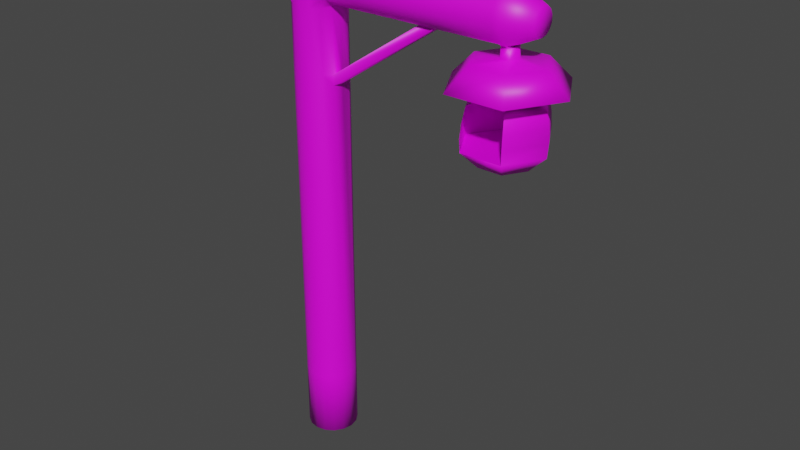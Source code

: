 # Source: Farolito.blend1.blend  (saved by Blender 3.3.6; exported with 4.5.12 LTS)
import bpy
from mathutils import Matrix  # noqa: F401  (used for matrix-valued properties, if any)

bpy.ops.wm.read_factory_settings(use_empty=True)
scene = bpy.context.scene
scene.name = 'Scene'

# ---- collections
col_collection = bpy.data.collections.new('Collection'); scene.collection.children.link(col_collection)

# ---- images (referenced by path relative to the original .blend; pixels are not part of the script)
import os
ASSET_DIR = os.environ.get("B2B_ASSET_DIR", "")  # directory of the original .blend (textures are referenced by path, not embedded)
HERE = os.path.dirname(os.path.abspath(__file__))  # packed textures are extracted next to this script under _unpacked/

def load_image(name, relpath, width, height, colorspace="sRGB"):
    """Load a texture the original file referenced (path relative to the .blend, or extracted next to this script)."""
    p = next((c for c in (os.path.join(HERE, relpath), os.path.join(ASSET_DIR, relpath)) if relpath and os.path.exists(c)), "")
    if p:
        img = bpy.data.images.load(p, check_existing=True)
        img.name = name
    else:  # same state as the original file: an image datablock whose file is absent (Cycles renders it pink)
        img = bpy.data.images.new(name, width, height)
        img.source = "FILE"
        img.filepath = "//" + (relpath or name)
    img.colorspace_settings.name = colorspace
    return img
img_farolitoo = load_image('farolitoo', 'farolitoo.png', 1024, 1024, 'sRGB')

# ---- materials (node trees are filled in below, after node groups)
mat_material_001 = bpy.data.materials.new('Material.001')
mat_material_001.use_transparent_shadow = False

# ---- material node trees
mat_material_001.use_nodes = True; mat_material_001.node_tree.nodes.clear()
_N = mat_material_001.node_tree.nodes; _L = mat_material_001.node_tree.links
n0 = _N.new('ShaderNodeOutputMaterial'); n0.name = 'Material Output'; n0.location = (300, 300)
n1 = _N.new('ShaderNodeBsdfPrincipled'); n1.name = 'Principled BSDF'; n1.location = (10, 300)
n1.distribution = 'GGX'
n1.subsurface_method = 'RANDOM_WALK_SKIN'
n1.inputs[3].default_value = 1.45
n1.inputs[27].default_value = (0.0, 0.0, 0.0, 1.0)
n1.inputs[28].default_value = 1.0
n2 = _N.new('ShaderNodeTexImage'); n2.name = 'Imagen'; n2.location = (-270, 260)
n2.image = img_farolitoo
n3 = _N.new('ShaderNodeMapping'); n3.name = 'Mapeo'; n3.location = (-450, 260)
n4 = _N.new('ShaderNodeTexCoord'); n4.name = 'Coordenadas de texturizado'; n4.location = (-630, 260)
_L.new(n1.outputs[0], n0.inputs[0])
_L.new(n2.outputs[0], n1.inputs[0])
_L.new(n3.outputs[0], n2.inputs[0])
_L.new(n4.outputs[2], n3.inputs[0])
n0.is_active_output = True

# ---- world
world_world = bpy.data.worlds.new('World'); scene.world = world_world
world_world.use_nodes = True; world_world.node_tree.nodes.clear()
_N = world_world.node_tree.nodes; _L = world_world.node_tree.links
n0 = _N.new('ShaderNodeOutputWorld'); n0.name = 'World Output'; n0.location = (300, 300)
n1 = _N.new('ShaderNodeBackground'); n1.name = 'Background'; n1.location = (10, 300)
n1.inputs[0].default_value = (0.05088, 0.05088, 0.05088, 1.0)
_L.new(n1.outputs[0], n0.inputs[0])
n0.is_active_output = True
world_world.color = (0.05088, 0.05088, 0.05088)
world_world.use_sun_shadow = False
world_world.sun_shadow_jitter_overblur = 0.0

# ---- meshes
me_cilindro = bpy.data.meshes.new('Cilindro')
me_cilindro.from_pydata([(0.0, 1.0, -1.0), (0.3827, 0.9239, -1.0), (0.7071, 0.7071, -1.0), (0.9239, 0.3827, -1.0), (1.0, 0.0, -1.0), (0.9239, -0.3827, -1.0), (0.7071, -0.7071, -1.0), (0.3827, -0.9239, -1.0), (0.0, -1.0, -1.0), (-0.3827, -0.9239, -1.0), (-0.7071, -0.7071, -1.0), (-0.9239, -0.3827, -1.0), (-1.0, 0.0, -1.0), (-0.9239, 0.3827, -1.0), (-0.7071, 0.7071, -1.0), (-0.3827, 0.9239, -1.0), (0.0, 1.0, 16.74), (0.3827, 0.9239, 16.74), (0.7071, 0.7071, 16.74), (0.9239, 0.3827, 16.74), (1.0, 0.0, 16.74), (0.9239, -0.3827, 16.74), (0.7071, -0.7071, 16.74), (0.3827, -0.9239, 16.74), (0.0, -1.0, 16.74), (-0.3827, -0.9239, 16.74), (-0.7071, -0.7071, 16.74), (-0.9239, -0.3827, 16.74), (-1.0, 0.0, 16.74), (-0.9239, 0.3827, 16.74), (-0.7071, 0.7071, 16.74), (-0.3827, 0.9239, 16.74), (0.0, 1.0, 18.71), (0.3827, 0.9239, 18.71), (0.7071, 0.7071, 18.71), (0.9239, 0.3827, 18.71), (1.0, 0.0, 18.71), (0.9239, -0.3827, 18.71), (0.7071, -0.7071, 18.71), (0.3827, -0.9239, 18.71), (0.0, -1.0, 18.71), (-0.3827, -0.9239, 18.71), (-0.7071, -0.7071, 18.71), (-0.9239, -0.3827, 18.71), (-1.0, 0.0, 18.71), (-0.9239, 0.3827, 18.71), (-0.7071, 0.7071, 18.71), (-0.3827, 0.9239, 18.71), (0.9799, 0.941, 17.94), (0.9799, 0.941, 17.51), (0.9799, 0.7546, 18.33), (0.9799, 0.7546, 17.12), (0.9799, 0.4188, 18.59), (0.9799, 0.4188, 16.86), (0.9799, -4.439e-08, 18.69), (0.9799, 3.999e-08, 16.76), (0.9799, -0.4188, 18.59), (0.9799, -0.4188, 16.86), (0.9799, -0.7546, 18.33), (0.9799, -0.7546, 17.12), (0.9799, -0.941, 17.94), (0.9799, -0.941, 17.51), (8.153, 0.9194, 17.94), (9.127, 0.4889, 17.84), (9.127, 0.4889, 17.61), (8.153, 0.9194, 17.52), (9.127, 0.3921, 18.04), (8.153, 0.7373, 18.31), (9.127, 0.3921, 17.41), (8.153, 0.7373, 17.14), (9.127, 0.2176, 18.18), (8.153, 0.4091, 18.57), (8.153, 0.4091, 16.88), (9.127, 0.2176, 17.27), (9.127, -4.487e-08, 18.23), (8.153, -4.383e-08, 18.67), (8.153, 3.996e-08, 16.78), (9.127, 1.314e-08, 17.22), (9.127, -0.2176, 18.18), (8.153, -0.4091, 18.57), (8.153, -0.4091, 16.88), (9.127, -0.2176, 17.27), (9.127, -0.3921, 18.04), (8.153, -0.7373, 18.31), (8.153, -0.7373, 17.14), (9.127, -0.3921, 17.41), (9.127, -0.4889, 17.84), (8.153, -0.9194, 17.94), (9.127, -0.4889, 17.61), (8.153, -0.9194, 17.52), (-0.9464, -0.9275, 17.94), (-0.9464, -0.9275, 17.51), (-0.9464, -0.7438, 18.32), (-0.9464, -0.7438, 17.13), (-0.9464, -0.4128, 18.58), (-0.9464, -0.4128, 16.87), (-0.9464, -3.924e-08, 18.68), (-0.9464, 4.393e-08, 16.77), (-0.9464, 0.4128, 18.58), (-0.9464, 0.4128, 16.87), (-0.9464, 0.7438, 18.32), (-0.9464, 0.7438, 17.13), (-0.9464, 0.9275, 17.94), (-0.9464, 0.9275, 17.51), (-3.005, -0.4362, 17.82), (-2.414, -0.8466, 17.92), (-3.005, -0.4362, 17.63), (-2.414, -0.8466, 17.53), (-3.005, -0.3498, 18.0), (-2.414, -0.6789, 18.27), (-2.414, -0.6789, 17.18), (-3.005, -0.3498, 17.45), (-3.005, -0.1941, 18.13), (-2.414, -0.3768, 18.51), (-2.414, -0.3768, 16.94), (-3.005, -0.1941, 17.32), (-3.005, -3.59e-08, 18.17), (-2.414, -4.263e-08, 18.59), (-2.414, 4.58e-08, 16.86), (-3.005, 3.824e-08, 17.28), (-3.005, 0.1941, 18.13), (-2.414, 0.3768, 18.51), (-2.414, 0.3768, 16.94), (-3.005, 0.1941, 17.32), (-3.005, 0.3498, 18.0), (-2.414, 0.6789, 18.27), (-3.005, 0.3498, 17.45), (-2.414, 0.6789, 17.18), (-3.005, 0.4362, 17.82), (-2.414, 0.8466, 17.92), (-3.005, 0.4362, 17.63), (-2.414, 0.8466, 17.53), (-7.451e-09, 0.6288, 19.34), (0.0, 0.992, 18.99), (0.2406, 0.5809, 19.34), (0.3796, 0.9165, 18.99), (0.4446, 0.4446, 19.34), (0.7014, 0.7014, 18.99), (0.5809, 0.2406, 19.34), (0.9165, 0.3796, 18.99), (0.6288, 7.451e-09, 19.34), (0.992, 0.0, 18.99), (0.5809, -0.2406, 19.34), (0.9165, -0.3796, 18.99), (0.4446, -0.4446, 19.34), (0.7014, -0.7014, 18.99), (0.2406, -0.5809, 19.34), (0.3796, -0.9165, 18.99), (7.451e-09, -0.6288, 19.34), (0.0, -0.992, 18.99), (-0.2406, -0.5809, 19.34), (-0.3796, -0.9165, 18.99), (-0.4446, -0.4446, 19.34), (-0.7014, -0.7014, 18.99), (-0.5809, -0.2406, 19.34), (-0.9165, -0.3796, 18.99), (-0.6288, -7.451e-09, 19.34), (-0.992, 0.0, 18.99), (-0.5809, 0.2406, 19.34), (-0.9165, 0.3796, 18.99), (-0.4446, 0.4446, 19.34), (-0.7014, 0.7014, 18.99), (-0.2406, 0.5809, 19.34), (-0.3796, 0.9165, 18.99), (0.3827, 0.9239, 14.34), (0.7071, 0.7071, 14.34), (0.9239, 0.3827, 14.34), (1.0, 0.0, 14.34), (0.9239, -0.3827, 14.34), (0.7071, -0.7071, 14.34), (0.3827, -0.9239, 14.34), (0.0, -1.0, 14.34), (-0.3827, -0.9239, 14.34), (-0.7071, -0.7071, 14.34), (-0.9239, -0.3827, 14.34), (-1.0, 0.0, 14.34), (-0.9239, 0.3827, 14.34), (-0.7071, 0.7071, 14.34), (-0.3827, 0.9239, 14.34), (0.0, 1.0, 14.34), (0.3827, 0.9239, 13.94), (0.7071, 0.7071, 13.94), (0.9239, 0.3827, 13.94), (1.0, 0.0, 13.94), (0.9239, -0.3827, 13.94), (0.7071, -0.7071, 13.94), (0.3827, -0.9239, 13.94), (0.0, -1.0, 13.94), (-0.3827, -0.9239, 13.94), (-0.7071, -0.7071, 13.94), (-0.9239, -0.3827, 13.94), (-1.0, 0.0, 13.94), (-0.9239, 0.3827, 13.94), (-0.7071, 0.7071, 13.94), (-0.3827, 0.9239, 13.94), (0.0, 1.0, 13.94), (5.448, 0.0, 17.29), (5.372, -0.3827, 17.29), (5.448, 0.0, 16.89), (5.372, -0.3827, 16.89), (7.878, 0.9202, 17.94), (7.878, 0.7379, 18.31), (7.878, 0.9202, 17.52), (7.878, 0.7379, 17.14), (7.878, 0.4095, 18.58), (7.878, 0.4095, 16.87), (7.878, -4.385e-08, 18.67), (7.878, 3.996e-08, 16.78), (7.878, -0.4095, 18.58), (7.878, -0.4095, 16.87), (7.878, -0.7379, 18.31), (7.878, -0.7379, 17.14), (7.878, -0.9202, 17.94), (7.878, -0.9202, 17.52), (8.183, -0.2889, 16.77), (8.349, 4.967e-08, 16.77), (8.183, 0.2889, 16.77), (7.849, 0.2889, 16.77), (7.682, 4.968e-08, 16.77), (7.849, -0.2889, 16.77), (8.197, -0.312, 16.38), (8.377, 4.887e-08, 16.38), (8.197, 0.312, 16.38), (7.837, 0.312, 16.38), (7.657, 4.968e-08, 16.38), (7.837, -0.312, 16.38), (8.704, -1.19, 16.3), (9.392, 3.489e-08, 16.3), (8.704, 1.19, 16.3), (7.33, 1.19, 16.29), (7.33, -1.19, 16.29), (6.643, 3.493e-08, 16.29), (8.562, -0.9361, 15.12), (9.102, -7.463e-08, 15.12), (8.562, 0.9361, 15.12), (7.481, 0.9361, 15.11), (7.481, -0.9361, 15.11), (6.94, 1.144e-07, 15.11), (9.127, -1.917, 15.47), (10.23, 5.476e-08, 15.48), (9.127, 1.917, 15.47), (6.913, 1.917, 15.47), (6.913, -1.917, 15.47), (5.806, 5.496e-08, 15.46), (8.769, -1.366, 13.42), (9.557, 6.317e-05, 13.43), (8.769, 1.366, 13.42), (7.191, 1.366, 13.42), (7.191, -1.366, 13.42), (6.403, 6.346e-05, 13.42), (8.437, -0.8049, 12.81), (8.902, 7.575e-05, 12.81), (8.437, 0.805, 12.81), (7.508, 0.805, 12.81), (7.508, -0.8049, 12.81), (7.043, 7.593e-05, 12.81), (6.375, 4.917e-05, 13.9), (7.182, -1.398, 13.9), (8.796, -1.398, 13.91), (9.603, 4.887e-05, 13.91), (8.796, 1.398, 13.91), (7.182, 1.398, 13.9), (7.214, -1.359, 14.42), (8.783, -1.359, 14.43), (8.783, 1.359, 14.43), (6.429, 3.38e-05, 14.42), (9.568, 3.352e-05, 14.43), (7.214, 1.359, 14.42), (7.287, -1.251, 14.99), (8.731, -1.251, 14.99), (8.731, 1.251, 14.99), (6.565, 1.697e-05, 14.99), (9.453, 1.672e-05, 15.0), (7.287, 1.251, 14.99), (0.3827, 0.9239, 1.622), (0.7071, 0.7071, 1.622), (0.9239, 0.3827, 1.622), (1.0, 0.0, 1.622), (0.9239, -0.3827, 1.622), (0.7071, -0.7071, 1.622), (0.3827, -0.9239, 1.622), (0.0, -1.0, 1.622), (-0.3827, -0.9239, 1.622), (-0.7071, -0.7071, 1.622), (-0.9239, -0.3827, 1.622), (-1.0, 0.0, 1.622), (-0.9239, 0.3827, 1.622), (-0.7071, 0.7071, 1.622), (-0.3827, 0.9239, 1.622), (0.0, 1.0, 1.622), (2.535, 0.9363, 17.94), (2.535, 0.9363, 17.51), (2.535, 0.7509, 17.13), (2.535, 0.4167, 16.86), (2.535, 3.998e-08, 16.76), (2.535, -0.4167, 16.86), (2.535, -0.7509, 17.13), (2.535, -0.9363, 17.51), (2.535, 0.7509, 18.32), (2.535, 0.4167, 18.59), (2.535, -4.427e-08, 18.69), (2.535, -0.4167, 18.59), (2.535, -0.7509, 18.32), (2.535, -0.9363, 17.94), (-1.599, -0.8916, 17.93), (-1.599, -0.715, 18.3), (-1.599, -0.8916, 17.52), (-1.599, -0.715, 17.16), (-1.599, -0.3968, 18.55), (-1.599, -0.3968, 16.9), (-1.599, -4.075e-08, 18.64), (-1.599, 4.476e-08, 16.81), (-1.599, 0.3968, 18.55), (-1.599, 0.3968, 16.9), (-1.599, 0.715, 18.3), (-1.599, 0.715, 17.16), (-1.599, 0.8916, 17.93), (-1.599, 0.8916, 17.52)], [], [(47, 163, 133, 32), (34, 137, 139, 35), (35, 139, 141, 36), (36, 141, 143, 37), (37, 143, 145, 38), (38, 145, 147, 39), (39, 147, 149, 40), (40, 149, 151, 41), (41, 151, 153, 42), (42, 153, 155, 43), (43, 155, 157, 44), (44, 157, 159, 45), (45, 159, 161, 46), (46, 161, 163, 47), (32, 133, 135, 33), (33, 135, 137, 34), (0, 1, 2, 3, 4, 5, 6, 7, 8, 9, 10, 11, 12, 13, 14, 15), (178, 31, 16, 179), (177, 30, 31, 178), (176, 29, 30, 177), (175, 28, 29, 176), (174, 27, 28, 175), (173, 26, 27, 174), (172, 25, 26, 173), (171, 24, 25, 172), (170, 23, 24, 171), (169, 22, 23, 170), (168, 21, 22, 169), (167, 20, 21, 168), (166, 19, 20, 167), (165, 18, 19, 166), (164, 17, 18, 165), (179, 16, 17, 164), (31, 47, 32, 16), (29, 28, 97, 99), (30, 29, 99, 101), (31, 30, 101, 103), (41, 42, 92, 90), (25, 41, 90, 91), (42, 43, 94, 92), (24, 40, 41, 25), (23, 39, 40, 24), (39, 23, 61, 60), (19, 18, 51, 53), (37, 38, 58, 56), (20, 19, 53, 55), (38, 39, 60, 58), (21, 20, 55, 57), (16, 32, 33, 17), (203, 202, 65, 69), (212, 213, 89, 87), (211, 209, 80, 84), (213, 211, 84, 89), (201, 204, 71, 67), (36, 37, 56, 54), (18, 17, 49, 51), (35, 36, 54, 52), (17, 33, 48, 49), (34, 35, 52, 50), (33, 34, 50, 48), (23, 22, 59, 61), (22, 21, 57, 59), (207, 205, 217, 218), (210, 212, 87, 83), (209, 207, 218, 219), (208, 210, 83, 79), (205, 203, 69, 72), (206, 208, 79, 75), (202, 200, 62, 65), (204, 206, 75, 71), (200, 201, 67, 62), (63, 64, 65, 62), (87, 89, 88, 86), (85, 88, 89, 84), (81, 85, 84, 80), (77, 81, 80, 76), (73, 77, 76, 72), (68, 73, 72, 69), (64, 68, 69, 65), (83, 87, 86, 82), (79, 83, 82, 78), (75, 79, 78, 74), (71, 75, 74, 70), (67, 71, 70, 66), (62, 67, 66, 63), (82, 86, 88, 85, 81, 77, 73, 68, 64, 63, 66, 70, 74, 78), (311, 309, 114, 118), (314, 316, 129, 125), (313, 311, 118, 122), (124, 128, 130, 126, 123, 119, 115, 111, 106, 104, 108, 112, 116, 120), (316, 317, 131, 129), (315, 313, 122, 127), (46, 47, 102, 100), (28, 27, 95, 97), (45, 46, 100, 98), (27, 26, 93, 95), (44, 45, 98, 96), (26, 25, 91, 93), (47, 31, 103, 102), (43, 44, 96, 94), (312, 314, 125, 121), (309, 307, 110, 114), (310, 312, 121, 117), (306, 304, 105, 107), (308, 310, 117, 113), (305, 308, 113, 109), (317, 315, 127, 131), (307, 306, 107, 110), (104, 106, 107, 105), (129, 131, 130, 128), (126, 130, 131, 127), (123, 126, 127, 122), (119, 123, 122, 118), (115, 119, 118, 114), (111, 115, 114, 110), (106, 111, 110, 107), (125, 129, 128, 124), (121, 125, 124, 120), (117, 121, 120, 116), (113, 117, 116, 112), (109, 113, 112, 108), (105, 109, 108, 104), (304, 305, 109, 105), (135, 133, 132, 134), (137, 135, 134, 136), (139, 137, 136, 138), (141, 139, 138, 140), (143, 141, 140, 142), (145, 143, 142, 144), (147, 145, 144, 146), (149, 147, 146, 148), (151, 149, 148, 150), (153, 151, 150, 152), (155, 153, 152, 154), (157, 155, 154, 156), (159, 157, 156, 158), (161, 159, 158, 160), (163, 161, 160, 162), (133, 163, 162, 132), (134, 132, 162, 160, 158, 156, 154, 152, 150, 148, 146, 144, 142, 140, 138, 136), (195, 179, 164, 180), (180, 164, 165, 181), (181, 165, 166, 182), (182, 166, 167, 183), (183, 167, 196, 198), (184, 168, 169, 185), (185, 169, 170, 186), (186, 170, 171, 187), (187, 171, 172, 188), (188, 172, 173, 189), (189, 173, 174, 190), (190, 174, 175, 191), (191, 175, 176, 192), (192, 176, 177, 193), (193, 177, 178, 194), (194, 178, 179, 195), (288, 194, 195, 289), (287, 193, 194, 288), (286, 192, 193, 287), (285, 191, 192, 286), (284, 190, 191, 285), (283, 189, 190, 284), (282, 188, 189, 283), (281, 187, 188, 282), (280, 186, 187, 281), (279, 185, 186, 280), (278, 184, 185, 279), (277, 183, 184, 278), (276, 182, 183, 277), (275, 181, 182, 276), (274, 180, 181, 275), (289, 195, 180, 274), (198, 196, 197, 199), (167, 168, 197, 196), (168, 184, 199, 197), (184, 183, 198, 199), (290, 298, 201, 200), (299, 300, 206, 204), (291, 290, 200, 202), (300, 301, 208, 206), (293, 292, 203, 205), (301, 302, 210, 208), (294, 293, 205, 207), (302, 303, 212, 210), (295, 294, 207, 209), (298, 299, 204, 201), (297, 296, 211, 213), (296, 295, 209, 211), (303, 297, 213, 212), (292, 291, 202, 203), (216, 215, 221, 222), (218, 217, 223, 224), (76, 80, 214, 215), (80, 209, 219, 214), (205, 72, 216, 217), (72, 76, 215, 216), (219, 218, 224, 225), (214, 219, 225, 220), (217, 216, 222, 223), (215, 214, 220, 221), (224, 223, 229, 231), (231, 229, 241, 243), (223, 222, 228, 229), (221, 220, 226, 227), (225, 224, 231, 230), (220, 225, 230, 226), (222, 221, 227, 228), (257, 256, 249, 248), (229, 228, 240, 241), (227, 226, 238, 239), (230, 231, 243, 242), (226, 230, 242, 238), (228, 227, 239, 240), (232, 233, 239, 238), (233, 234, 240, 239), (234, 235, 241, 240), (236, 232, 238, 242), (235, 237, 243, 241), (237, 236, 242, 243), (249, 247, 253, 255), (230, 226, 227, 228, 229, 231), (260, 259, 245, 246), (256, 261, 247, 249), (261, 260, 246, 247), (259, 258, 244, 245), (254, 255, 253, 252, 251, 250), (247, 246, 252, 253), (245, 244, 250, 251), (248, 249, 255, 254), (244, 248, 254, 250), (246, 245, 251, 252), (248, 244, 245, 246, 247, 249), (266, 263, 258, 259), (267, 264, 260, 261), (265, 267, 261, 256), (264, 266, 259, 260), (262, 265, 256, 257), (268, 271, 265, 262), (270, 272, 266, 264), (271, 273, 267, 265), (273, 270, 264, 267), (272, 269, 263, 266), (233, 232, 269, 272), (235, 234, 270, 273), (237, 235, 273, 271), (234, 233, 272, 270), (236, 237, 271, 268), (0, 289, 274, 1), (1, 274, 275, 2), (2, 275, 276, 3), (3, 276, 277, 4), (4, 277, 278, 5), (5, 278, 279, 6), (6, 279, 280, 7), (7, 280, 281, 8), (8, 281, 282, 9), (9, 282, 283, 10), (10, 283, 284, 11), (11, 284, 285, 12), (12, 285, 286, 13), (13, 286, 287, 14), (14, 287, 288, 15), (15, 288, 289, 0), (51, 49, 291, 292), (60, 61, 297, 303), (59, 57, 295, 296), (61, 59, 296, 297), (50, 52, 299, 298), (57, 55, 294, 295), (58, 60, 303, 302), (55, 53, 293, 294), (56, 58, 302, 301), (53, 51, 292, 293), (54, 56, 301, 300), (49, 48, 290, 291), (52, 54, 300, 299), (48, 50, 298, 290), (90, 92, 305, 304), (93, 91, 306, 307), (103, 101, 315, 317), (92, 94, 308, 305), (94, 96, 310, 308), (91, 90, 304, 306), (96, 98, 312, 310), (95, 93, 307, 309), (98, 100, 314, 312), (101, 99, 313, 315), (102, 103, 317, 316), (99, 97, 311, 313), (100, 102, 316, 314), (97, 95, 309, 311)])
me_cilindro.polygons.foreach_set('use_smooth', [1, 1, 1, 1, 1, 1, 1, 1, 1, 1, 1, 1, 1, 1, 1, 1, 1, 1, 1, 1, 1, 1, 1, 1, 1, 1, 1, 1, 1, 1, 1, 1, 1, 1, 1, 1, 1, 1, 1, 1, 1, 1, 1, 1, 1, 1, 1, 1, 1, 1, 1, 1, 1, 1, 1, 1, 1, 1, 1, 1, 1, 1, 1, 1, 1, 1, 1, 1, 1, 1, 1, 1, 1, 1, 1, 1, 1, 1, 1, 1, 1, 1, 1, 1, 1, 1, 1, 1, 1, 1, 1, 1, 1, 1, 1, 1, 1, 1, 1, 1, 1, 1, 1, 1, 1, 1, 1, 1, 1, 1, 1, 1, 1, 1, 1, 1, 1, 1, 1, 1, 1, 1, 1, 1, 1, 1, 1, 1, 1, 1, 1, 1, 1, 1, 1, 1, 1, 1, 1, 1, 1, 1, 1, 1, 1, 1, 1, 1, 1, 1, 1, 1, 1, 1, 1, 1, 1, 1, 1, 1, 1, 1, 1, 1, 1, 1, 1, 1, 1, 1, 1, 1, 1, 1, 1, 1, 1, 1, 1, 1, 1, 1, 1, 1, 1, 1, 1, 1, 1, 1, 1, 1, 1, 1, 1, 1, 1, 1, 1, 1, 1, 1, 1, 1, 1, 1, 1, 1, 1, 1, 1, 1, 1, 1, 1, 1, 1, 1, 1, 1, 0, 1, 1, 1, 1, 1, 1, 1, 1, 1, 1, 0, 1, 1, 1, 1, 1, 1, 1, 1, 1, 1, 1, 1, 1, 1, 1, 1, 1, 1, 1, 1, 1, 1, 1, 1, 1, 1, 1, 1, 1, 1, 1, 1, 1, 1, 1, 1, 1, 1, 1, 1, 1, 1, 1, 1, 1, 1, 1, 1, 1, 1, 1, 1, 1, 1, 1, 1, 1, 1, 1])
_uv = me_cilindro.uv_layers.new(name='MapaUV')
_uv.uv.foreach_set('vector', [0.2728, 0.2428, 0.273, 0.2317, 0.2872, 0.2317, 0.2871, 0.2428, 0.3542, 0.1325, 0.3652, 0.1327, 0.3652, 0.144, 0.3541, 0.1439, 0.3541, 0.1439, 0.3652, 0.144, 0.3652, 0.1584, 0.3541, 0.1584, 0.3541, 0.1584, 0.3652, 0.1584, 0.3652, 0.1737, 0.3541, 0.1738, 0.3541, 0.1738, 0.3652, 0.1737, 0.3652, 0.1876, 0.3542, 0.1878, 0.2609, 0.1364, 0.2612, 0.1253, 0.272, 0.1254, 0.2719, 0.1364, 0.2719, 0.1364, 0.272, 0.1254, 0.2862, 0.1254, 0.2862, 0.1365, 0.2862, 0.1365, 0.2862, 0.1254, 0.3016, 0.1254, 0.3016, 0.1365, 0.3016, 0.1365, 0.3016, 0.1254, 0.3157, 0.1254, 0.3159, 0.1364, 0.4134, 0.01034, 0.4245, 0.01059, 0.4244, 0.02154, 0.4134, 0.02138, 0.4134, 0.02138, 0.4244, 0.02154, 0.4244, 0.03576, 0.4134, 0.03571, 0.4134, 0.03571, 0.4244, 0.03576, 0.4244, 0.05109, 0.4134, 0.05117, 0.4134, 0.05117, 0.4244, 0.05109, 0.4245, 0.06519, 0.4134, 0.06538, 0.2618, 0.2427, 0.262, 0.2317, 0.273, 0.2317, 0.2728, 0.2428, 0.2871, 0.2428, 0.2872, 0.2317, 0.3025, 0.2317, 0.3026, 0.2428, 0.3026, 0.2428, 0.3025, 0.2317, 0.3166, 0.2317, 0.3168, 0.2428, 0.2524, 0.376, 0.2583, 0.3617, 0.2692, 0.3508, 0.2835, 0.3449, 0.299, 0.3449, 0.3132, 0.3508, 0.3242, 0.3617, 0.3301, 0.376, 0.3301, 0.3914, 0.3242, 0.4057, 0.3132, 0.4166, 0.299, 0.4226, 0.2835, 0.4226, 0.2692, 0.4166, 0.2583, 0.4057, 0.2524, 0.3914, 0.1745, 0.5158, 0.1745, 0.611, 0.1601, 0.6109, 0.1601, 0.5158, 0.1855, 0.5159, 0.1855, 0.611, 0.1745, 0.611, 0.1745, 0.5158, 0.08962, 0.5158, 0.08962, 0.6109, 0.07541, 0.611, 0.07541, 0.5158, 0.1051, 0.5158, 0.1051, 0.6109, 0.08962, 0.6109, 0.08962, 0.5158, 0.1194, 0.5158, 0.1194, 0.611, 0.1051, 0.6109, 0.1051, 0.5158, 0.1304, 0.5159, 0.1304, 0.611, 0.1194, 0.611, 0.1194, 0.5158, 0.1997, 0.5158, 0.1997, 0.6109, 0.1855, 0.611, 0.1855, 0.5158, 0.2152, 0.5158, 0.2152, 0.6109, 0.1997, 0.6109, 0.1997, 0.5158, 0.2295, 0.5158, 0.2295, 0.611, 0.2152, 0.6109, 0.2152, 0.5158, 0.2404, 0.5159, 0.2404, 0.611, 0.2295, 0.611, 0.2295, 0.5158, 0.03406, 0.5158, 0.03406, 0.6109, 0.02006, 0.611, 0.02006, 0.5158, 0.0495, 0.5158, 0.0495, 0.6109, 0.03406, 0.6109, 0.03406, 0.5158, 0.06402, 0.5158, 0.06402, 0.611, 0.0495, 0.6109, 0.0495, 0.5158, 0.07541, 0.5159, 0.07541, 0.611, 0.06402, 0.611, 0.06402, 0.5158, 0.1447, 0.5158, 0.1447, 0.6109, 0.1304, 0.611, 0.1304, 0.5158, 0.1601, 0.5158, 0.1601, 0.6109, 0.1447, 0.6109, 0.1447, 0.5158, 0.2728, 0.3208, 0.2728, 0.2428, 0.2871, 0.2428, 0.2871, 0.3209, 0.4245, 0.05119, 0.4245, 0.03574, 0.4258, 0.03613, 0.4296, 0.05219, 0.4245, 0.0654, 0.4245, 0.05119, 0.4296, 0.05219, 0.44, 0.06507, 0.2728, 0.3208, 0.2618, 0.3208, 0.2522, 0.3052, 0.2508, 0.2902, 0.3016, 0.1365, 0.3159, 0.1364, 0.3249, 0.152, 0.3235, 0.1671, 0.3016, 0.2145, 0.3016, 0.1365, 0.3235, 0.1671, 0.3235, 0.1839, 0.4134, 0.01034, 0.4134, 0.02138, 0.4083, 0.02005, 0.3978, 0.00717, 0.2862, 0.2145, 0.2862, 0.1365, 0.3016, 0.1365, 0.3016, 0.2145, 0.2719, 0.2145, 0.2719, 0.1364, 0.2862, 0.1365, 0.2862, 0.2145, 0.2719, 0.1364, 0.2719, 0.2145, 0.2485, 0.1839, 0.2485, 0.1669, 0.455, 0.3382, 0.4551, 0.3268, 0.4702, 0.3233, 0.4596, 0.3365, 0.3541, 0.1738, 0.3542, 0.1878, 0.3389, 0.1881, 0.3495, 0.1749, 0.4458, 0.2642, 0.4458, 0.2496, 0.4504, 0.2479, 0.4466, 0.2643, 0.2609, 0.1364, 0.2719, 0.1364, 0.2485, 0.1669, 0.25, 0.1516, 0.4563, 0.3676, 0.4563, 0.3521, 0.4571, 0.3523, 0.4608, 0.3686, 0.2871, 0.3209, 0.2871, 0.2428, 0.3026, 0.2428, 0.3026, 0.3209, 0.6859, 0.3847, 0.7116, 0.3846, 0.7116, 0.4033, 0.6859, 0.4034, 0.559, 0.1064, 0.5304, 0.1063, 0.5304, 0.08764, 0.559, 0.08769, 0.5047, 0.1062, 0.4869, 0.106, 0.487, 0.08733, 0.5048, 0.08751, 0.5304, 0.1063, 0.5047, 0.1062, 0.5048, 0.08751, 0.5304, 0.08764, 0.5865, 0.3845, 0.6052, 0.385, 0.6053, 0.4036, 0.5866, 0.4031, 0.3541, 0.1584, 0.3541, 0.1738, 0.3495, 0.1749, 0.3533, 0.1585, 0.3168, 0.3208, 0.3026, 0.3209, 0.3257, 0.2904, 0.3271, 0.3056, 0.3541, 0.1439, 0.3541, 0.1584, 0.3533, 0.1585, 0.3495, 0.1421, 0.3026, 0.3209, 0.3026, 0.2428, 0.3257, 0.2733, 0.3257, 0.2904, 0.3542, 0.1325, 0.3541, 0.1439, 0.3495, 0.1421, 0.3389, 0.129, 0.3026, 0.2428, 0.3168, 0.2428, 0.3271, 0.258, 0.3257, 0.2733, 0.2719, 0.2145, 0.2609, 0.2144, 0.25, 0.1992, 0.2485, 0.1839, 0.4563, 0.3816, 0.4563, 0.3676, 0.4608, 0.3686, 0.4715, 0.3818, 0.6598, 0.5266, 0.66, 0.5551, 0.6578, 0.5458, 0.6465, 0.5265, 0.5847, 0.1064, 0.559, 0.1064, 0.559, 0.08769, 0.5847, 0.08767, 0.66, 0.5003, 0.6598, 0.5266, 0.6465, 0.5265, 0.6578, 0.5071, 0.66, 0.3851, 0.6852, 0.3847, 0.6852, 0.4034, 0.66, 0.4038, 0.8215, 0.3848, 0.848, 0.3844, 0.848, 0.4031, 0.8216, 0.4035, 0.6314, 0.3852, 0.66, 0.3851, 0.66, 0.4038, 0.6315, 0.4039, 0.7116, 0.3846, 0.7402, 0.3846, 0.7402, 0.4033, 0.7116, 0.4033, 0.6052, 0.385, 0.6314, 0.3852, 0.6315, 0.4039, 0.6053, 0.4036, 0.7402, 0.3846, 0.766, 0.3847, 0.7659, 0.4034, 0.7402, 0.4033, 0.7336, 0.4697, 0.7184, 0.4697, 0.7116, 0.4033, 0.7402, 0.4033, 0.559, 0.08769, 0.5304, 0.08764, 0.5373, 0.02123, 0.5525, 0.02126, 0.5237, 0.02116, 0.5373, 0.02123, 0.5304, 0.08764, 0.5048, 0.08751, 0.5143, 0.02107, 0.5237, 0.02116, 0.5048, 0.08751, 0.487, 0.08733, 0.8016, 0.4687, 0.7884, 0.4685, 0.7681, 0.4031, 0.7931, 0.4035, 0.8168, 0.4687, 0.8016, 0.4687, 0.7931, 0.4035, 0.8216, 0.4035, 0.8308, 0.4685, 0.8168, 0.4687, 0.8216, 0.4035, 0.848, 0.4031, 0.7184, 0.4697, 0.7048, 0.4697, 0.6859, 0.4034, 0.7116, 0.4033, 0.5847, 0.08767, 0.559, 0.08769, 0.5525, 0.02126, 0.5662, 0.02124, 0.66, 0.4038, 0.6852, 0.4034, 0.6657, 0.4691, 0.6523, 0.4693, 0.6315, 0.4039, 0.66, 0.4038, 0.6523, 0.4693, 0.6371, 0.4693, 0.6053, 0.4036, 0.6315, 0.4039, 0.6371, 0.4693, 0.6231, 0.4692, 0.5866, 0.4031, 0.6053, 0.4036, 0.6231, 0.4692, 0.6132, 0.469, 0.7402, 0.4033, 0.7659, 0.4034, 0.7473, 0.4697, 0.7336, 0.4697, 0.4104, 0.3675, 0.417, 0.3812, 0.417, 0.3963, 0.4104, 0.41, 0.3985, 0.4195, 0.3837, 0.4228, 0.3689, 0.4195, 0.3571, 0.41, 0.3505, 0.3963, 0.3505, 0.3812, 0.3571, 0.3675, 0.3689, 0.358, 0.3837, 0.3547, 0.3985, 0.358, 0.9102, 0.5051, 0.886, 0.5047, 0.888, 0.4492, 0.911, 0.4495, 0.7674, 0.5854, 0.7424, 0.5854, 0.7418, 0.5299, 0.7655, 0.53, 0.9378, 0.5051, 0.9102, 0.5051, 0.911, 0.4495, 0.9372, 0.4495, 0.4743, 0.5814, 0.4622, 0.5755, 0.4537, 0.5649, 0.4507, 0.5517, 0.4537, 0.5385, 0.4622, 0.5279, 0.4744, 0.522, 0.4879, 0.522, 0.5001, 0.5279, 0.5086, 0.5385, 0.5116, 0.5517, 0.5085, 0.5649, 0.5001, 0.5755, 0.4879, 0.5814, 0.7424, 0.5854, 0.7148, 0.5854, 0.7155, 0.5299, 0.7418, 0.5299, 0.9635, 0.5047, 0.9378, 0.5051, 0.9372, 0.4495, 0.9616, 0.4492, 0.2618, 0.2427, 0.2728, 0.2428, 0.2508, 0.2734, 0.2522, 0.2583, 0.4245, 0.03574, 0.4245, 0.0214, 0.4296, 0.02006, 0.4258, 0.03613, 0.4134, 0.05117, 0.4134, 0.06538, 0.3978, 0.06507, 0.4083, 0.05218, 0.4245, 0.0214, 0.4245, 0.01036, 0.44, 0.00717, 0.4296, 0.02006, 0.4134, 0.03571, 0.4134, 0.05117, 0.4083, 0.05218, 0.412, 0.03611, 0.3159, 0.2145, 0.3016, 0.2145, 0.3235, 0.1839, 0.3249, 0.199, 0.2728, 0.2428, 0.2728, 0.3208, 0.2508, 0.2902, 0.2508, 0.2734, 0.4134, 0.02138, 0.4134, 0.03571, 0.412, 0.03611, 0.4083, 0.02005, 0.8878, 0.2569, 0.8697, 0.2563, 0.8725, 0.2009, 0.8898, 0.2014, 0.9691, 0.3869, 0.9519, 0.3868, 0.9499, 0.3313, 0.9662, 0.3314, 0.9133, 0.2572, 0.8878, 0.2569, 0.8898, 0.2014, 0.9139, 0.2017, 0.927, 0.3867, 0.8993, 0.3868, 0.8999, 0.3313, 0.9262, 0.3313, 0.9409, 0.2572, 0.9133, 0.2572, 0.9139, 0.2017, 0.9402, 0.2017, 0.9654, 0.2569, 0.9409, 0.2572, 0.9402, 0.2017, 0.9634, 0.2014, 0.7148, 0.5854, 0.6899, 0.5854, 0.6918, 0.53, 0.7155, 0.5299, 0.9519, 0.3868, 0.927, 0.3867, 0.9262, 0.3313, 0.9499, 0.3313, 0.9062, 0.2913, 0.9197, 0.2913, 0.9262, 0.3313, 0.8999, 0.3313, 0.7418, 0.5299, 0.7155, 0.5299, 0.7219, 0.4899, 0.7355, 0.4899, 0.7098, 0.4899, 0.7219, 0.4899, 0.7155, 0.5299, 0.6918, 0.53, 0.9325, 0.4085, 0.945, 0.4083, 0.9616, 0.4492, 0.9372, 0.4495, 0.919, 0.4085, 0.9325, 0.4085, 0.9372, 0.4495, 0.911, 0.4495, 0.9071, 0.4083, 0.919, 0.4085, 0.911, 0.4495, 0.888, 0.4492, 0.4879, 0.522, 0.4744, 0.522, 0.4691, 0.4954, 0.4953, 0.4954, 0.9197, 0.2913, 0.9319, 0.2913, 0.9499, 0.3313, 0.9262, 0.3313, 0.7655, 0.53, 0.7418, 0.5299, 0.7355, 0.4899, 0.7477, 0.4899, 0.4953, 0.6105, 0.469, 0.6105, 0.4743, 0.5814, 0.4879, 0.5814, 0.9139, 0.2017, 0.8898, 0.2014, 0.9067, 0.1606, 0.9191, 0.1608, 0.9402, 0.2017, 0.9139, 0.2017, 0.9191, 0.1608, 0.9327, 0.1608, 0.9634, 0.2014, 0.9402, 0.2017, 0.9327, 0.1608, 0.9446, 0.1606, 0.8999, 0.3313, 0.8762, 0.3314, 0.8939, 0.2914, 0.9062, 0.2913, 0.8993, 0.3868, 0.8744, 0.3869, 0.8762, 0.3314, 0.8999, 0.3313, 0.2652, 0.5093, 0.2544, 0.4984, 0.2663, 0.4904, 0.2732, 0.4973, 0.2794, 0.5151, 0.2652, 0.5093, 0.2732, 0.4973, 0.2822, 0.501, 0.2947, 0.5151, 0.2794, 0.5151, 0.2822, 0.501, 0.2919, 0.501, 0.3089, 0.5093, 0.2947, 0.5151, 0.2919, 0.501, 0.3009, 0.4973, 0.3197, 0.4984, 0.3089, 0.5093, 0.3009, 0.4973, 0.3077, 0.4904, 0.3256, 0.4843, 0.3197, 0.4984, 0.3077, 0.4904, 0.3115, 0.4815, 0.3256, 0.4689, 0.3256, 0.4843, 0.3115, 0.4815, 0.3115, 0.4717, 0.3197, 0.4548, 0.3256, 0.4689, 0.3115, 0.4717, 0.3077, 0.4628, 0.3089, 0.4439, 0.3197, 0.4548, 0.3077, 0.4628, 0.3009, 0.4559, 0.2947, 0.4381, 0.3089, 0.4439, 0.3009, 0.4559, 0.2919, 0.4522, 0.2794, 0.4381, 0.2947, 0.4381, 0.2919, 0.4522, 0.2822, 0.4522, 0.2652, 0.4439, 0.2794, 0.4381, 0.2822, 0.4522, 0.2732, 0.4559, 0.2544, 0.4548, 0.2652, 0.4439, 0.2732, 0.4559, 0.2663, 0.4628, 0.2485, 0.4689, 0.2544, 0.4548, 0.2663, 0.4628, 0.2626, 0.4717, 0.2485, 0.4843, 0.2485, 0.4689, 0.2626, 0.4717, 0.2626, 0.4815, 0.2544, 0.4984, 0.2485, 0.4843, 0.2626, 0.4815, 0.2663, 0.4904, 0.2732, 0.4973, 0.2663, 0.4904, 0.2626, 0.4815, 0.2626, 0.4717, 0.2663, 0.4628, 0.2732, 0.4559, 0.2822, 0.4522, 0.2919, 0.4522, 0.3009, 0.4559, 0.3077, 0.4628, 0.3115, 0.4717, 0.3115, 0.4815, 0.3077, 0.4904, 0.3009, 0.4973, 0.2919, 0.501, 0.2822, 0.501, 0.1601, 0.4999, 0.1601, 0.5158, 0.1447, 0.5158, 0.1447, 0.4999, 0.1447, 0.4999, 0.1447, 0.5158, 0.1304, 0.5158, 0.1304, 0.4999, 0.07541, 0.5, 0.07541, 0.5159, 0.06402, 0.5158, 0.06402, 0.4999, 0.06402, 0.4999, 0.06402, 0.5158, 0.0495, 0.5158, 0.0495, 0.4999, 0.1492, 0.9663, 0.1317, 0.9547, 0.1317, 0.6754, 0.1492, 0.687, 0.03406, 0.4999, 0.03406, 0.5158, 0.02006, 0.5158, 0.02006, 0.4999, 0.2404, 0.5, 0.2404, 0.5159, 0.2295, 0.5158, 0.2295, 0.4999, 0.2295, 0.4999, 0.2295, 0.5158, 0.2152, 0.5158, 0.2152, 0.4999, 0.2152, 0.4999, 0.2152, 0.5158, 0.1997, 0.5158, 0.1997, 0.4999, 0.1997, 0.4999, 0.1997, 0.5158, 0.1855, 0.5158, 0.1855, 0.4999, 0.1304, 0.5, 0.1304, 0.5159, 0.1194, 0.5158, 0.1194, 0.4999, 0.1194, 0.4999, 0.1194, 0.5158, 0.1051, 0.5158, 0.1051, 0.4999, 0.1051, 0.4999, 0.1051, 0.5158, 0.08962, 0.5158, 0.08962, 0.4999, 0.08962, 0.4999, 0.08962, 0.5158, 0.07541, 0.5158, 0.07541, 0.4999, 0.1855, 0.5, 0.1855, 0.5159, 0.1745, 0.5158, 0.1745, 0.4999, 0.1745, 0.4999, 0.1745, 0.5158, 0.1601, 0.5158, 0.1601, 0.4999, 0.1745, 0.01229, 0.1745, 0.4999, 0.1601, 0.4999, 0.1601, 0.01227, 0.1855, 0.01234, 0.1855, 0.5, 0.1745, 0.4999, 0.1745, 0.01229, 0.08962, 0.01227, 0.08962, 0.4999, 0.07541, 0.4999, 0.07541, 0.0123, 0.1051, 0.01227, 0.1051, 0.4999, 0.08962, 0.4999, 0.08962, 0.01227, 0.1194, 0.01229, 0.1194, 0.4999, 0.1051, 0.4999, 0.1051, 0.01227, 0.1304, 0.01234, 0.1304, 0.5, 0.1194, 0.4999, 0.1194, 0.01229, 0.1997, 0.01227, 0.1997, 0.4999, 0.1855, 0.4999, 0.1855, 0.0123, 0.2152, 0.01227, 0.2152, 0.4999, 0.1997, 0.4999, 0.1997, 0.01227, 0.2295, 0.0123, 0.2295, 0.4999, 0.2152, 0.4999, 0.2152, 0.01227, 0.2404, 0.01234, 0.2404, 0.5, 0.2295, 0.4999, 0.2295, 0.0123, 0.03406, 0.01227, 0.03406, 0.4999, 0.02006, 0.4999, 0.02006, 0.01231, 0.0495, 0.01227, 0.0495, 0.4999, 0.03406, 0.4999, 0.03406, 0.01227, 0.06402, 0.0123, 0.06402, 0.4999, 0.0495, 0.4999, 0.0495, 0.01227, 0.07541, 0.01235, 0.07541, 0.5, 0.06402, 0.4999, 0.06402, 0.0123, 0.1447, 0.01227, 0.1447, 0.4999, 0.1304, 0.4999, 0.1304, 0.0123, 0.1601, 0.01227, 0.1601, 0.4999, 0.1447, 0.4999, 0.1447, 0.01227, 0.7627, -1.3, 0.7689, -1.339, 0.8375, -1.329, 0.8313, -1.289, 0.1115, 0.6787, 0.1317, 0.6754, 0.1317, 0.9547, 0.1115, 0.958, 0.1492, 0.687, 0.1667, 0.6754, 0.1667, 0.9547, 0.1492, 0.9663, 0.1115, 0.9695, 0.09137, 0.9663, 0.08953, 0.687, 0.1097, 0.6902, 0.7404, 0.02107, 0.7667, 0.02115, 0.766, 0.3847, 0.7402, 0.3846, 0.6038, 0.02158, 0.6305, 0.02181, 0.6314, 0.3852, 0.6052, 0.385, 0.7114, 0.02107, 0.7404, 0.02107, 0.7402, 0.3846, 0.7116, 0.3846, 0.6305, 0.02181, 0.6596, 0.02172, 0.66, 0.3851, 0.6314, 0.3852, 0.8211, 0.02148, 0.848, 0.02108, 0.848, 0.3844, 0.8215, 0.3848, 0.6596, 0.02172, 0.6852, 0.02133, 0.6852, 0.3847, 0.66, 0.3851, 0.7921, 0.02148, 0.8211, 0.02148, 0.8215, 0.3848, 0.793, 0.3848, 0.5847, 0.4699, 0.5585, 0.4699, 0.559, 0.1064, 0.5847, 0.1064, 0.7667, 0.02107, 0.7921, 0.02148, 0.793, 0.3848, 0.7681, 0.3844, 0.5847, 0.02107, 0.6038, 0.02158, 0.6052, 0.385, 0.5865, 0.3845, 0.5294, 0.4698, 0.5033, 0.4697, 0.5047, 0.1062, 0.5304, 0.1063, 0.5033, 0.4697, 0.4852, 0.4695, 0.4869, 0.106, 0.5047, 0.1062, 0.5585, 0.4699, 0.5294, 0.4698, 0.5304, 0.1063, 0.559, 0.1064, 0.6852, 0.02115, 0.7114, 0.02107, 0.7116, 0.3846, 0.6859, 0.3847, 0.3486, 0.7704, 0.3481, 0.7901, 0.3211, 0.7901, 0.3216, 0.7689, 0.3481, 0.7476, 0.3486, 0.7673, 0.3217, 0.7689, 0.3211, 0.7476, 0.5823, 0.5356, 0.5823, 0.5619, 0.5805, 0.5551, 0.569, 0.5359, 0.487, 0.08733, 0.4869, 0.106, 0.48, 0.1079, 0.4801, 0.08525, 0.8215, 0.3848, 0.8216, 0.4035, 0.8118, 0.4056, 0.8117, 0.383, 0.582, 0.5071, 0.5823, 0.5356, 0.569, 0.5359, 0.5802, 0.5164, 0.3486, 0.728, 0.3481, 0.7476, 0.3211, 0.7476, 0.3217, 0.7264, 0.4801, 0.08525, 0.48, 0.1079, 0.453, 0.1087, 0.4531, 0.08421, 0.8514, 0.5572, 0.8287, 0.5572, 0.8278, 0.5302, 0.8524, 0.5302, 0.3481, 0.7901, 0.3486, 0.8097, 0.3216, 0.8113, 0.3211, 0.7901, 0.7866, 0.725, 0.7989, 0.7321, 0.799, 0.7723, 0.7519, 0.7451, 0.6842, 0.854, 0.6842, 0.7951, 0.722, 0.7771, 0.722, 0.872, 0.7989, 0.7321, 0.8112, 0.725, 0.846, 0.7451, 0.799, 0.7723, 0.8112, 0.7108, 0.7989, 0.7036, 0.799, 0.6636, 0.846, 0.6908, 0.7866, 0.7108, 0.7866, 0.725, 0.7519, 0.7451, 0.7519, 0.6908, 0.7989, 0.7036, 0.7866, 0.7108, 0.7519, 0.6908, 0.799, 0.6636, 0.8112, 0.725, 0.8112, 0.7108, 0.846, 0.6908, 0.846, 0.7451, 0.8842, 0.818, 0.8791, 0.8526, 0.8585, 0.8532, 0.8635, 0.8193, 0.799, 0.7723, 0.846, 0.7451, 0.8754, 0.7625, 0.7996, 0.8063, 0.6822, 0.9646, 0.6822, 0.9056, 0.719, 0.8876, 0.719, 0.9826, 0.7519, 0.6908, 0.7519, 0.7451, 0.7238, 0.7626, 0.7238, 0.6751, 0.799, 0.6636, 0.7519, 0.6908, 0.7238, 0.6751, 0.7996, 0.6313, 0.846, 0.7451, 0.846, 0.6908, 0.8754, 0.675, 0.8754, 0.7625, 0.6563, 0.7463, 0.6563, 0.7, 0.6984, 0.6757, 0.6984, 0.7706, 0.6563, 0.7, 0.6162, 0.6768, 0.6162, 0.6282, 0.6984, 0.6757, 0.6162, 0.6768, 0.576, 0.7, 0.5339, 0.6757, 0.6162, 0.6282, 0.6162, 0.7695, 0.6563, 0.7463, 0.6984, 0.7706, 0.6162, 0.8181, 0.576, 0.7, 0.576, 0.7463, 0.5339, 0.7706, 0.5339, 0.6757, 0.576, 0.7463, 0.6162, 0.7695, 0.6162, 0.8181, 0.5339, 0.7706, 0.9548, 0.818, 0.9548, 0.8857, 0.9307, 0.8716, 0.9307, 0.8317, 0.7519, 0.6908, 0.799, 0.6636, 0.846, 0.6908, 0.846, 0.7451, 0.799, 0.7723, 0.7519, 0.7451, 0.9282, 0.6282, 0.9264, 0.6629, 0.9058, 0.6644, 0.9076, 0.6305, 0.8791, 0.8526, 0.8791, 0.9218, 0.8585, 0.9208, 0.8585, 0.8532, 0.8791, 0.9218, 0.8842, 0.9564, 0.8635, 0.9546, 0.8585, 0.9208, 0.9264, 0.6629, 0.9282, 0.732, 0.9076, 0.732, 0.9058, 0.6644, 0.8345, 0.906, 0.7999, 0.9259, 0.7654, 0.906, 0.7654, 0.8661, 0.7999, 0.8462, 0.8345, 0.8661, 0.7414, 0.9195, 0.7414, 0.8518, 0.7654, 0.8661, 0.7654, 0.906, 0.9058, 0.7997, 0.9058, 0.732, 0.9308, 0.7457, 0.9308, 0.7856, 0.8585, 0.9195, 0.7999, 0.9533, 0.7999, 0.9259, 0.8345, 0.906, 0.8585, 0.8518, 0.8585, 0.9195, 0.8345, 0.906, 0.8345, 0.8661, 0.7414, 0.8518, 0.7999, 0.818, 0.7999, 0.8462, 0.7654, 0.8661, 0.5122, 0.9774, 0.5122, 0.9435, 0.5415, 0.9265, 0.5709, 0.9435, 0.5709, 0.9774, 0.5415, 0.9943, 0.9487, 0.663, 0.9505, 0.7302, 0.9282, 0.732, 0.9264, 0.6629, 0.9015, 0.9211, 0.9064, 0.9548, 0.8842, 0.9564, 0.8791, 0.9218, 0.9015, 0.8538, 0.9015, 0.9211, 0.8791, 0.9218, 0.8791, 0.8526, 0.9505, 0.6292, 0.9487, 0.663, 0.9264, 0.6629, 0.9282, 0.6282, 0.9064, 0.8202, 0.9015, 0.8538, 0.8791, 0.8526, 0.8842, 0.818, 0.9307, 0.8258, 0.9262, 0.8568, 0.9015, 0.8538, 0.9064, 0.8202, 0.975, 0.6337, 0.9733, 0.6647, 0.9487, 0.663, 0.9505, 0.6292, 0.9262, 0.8568, 0.9262, 0.9187, 0.9015, 0.9211, 0.9015, 0.8538, 0.9262, 0.9187, 0.9307, 0.9497, 0.9064, 0.9548, 0.9015, 0.9211, 0.9733, 0.6647, 0.975, 0.7266, 0.9505, 0.7302, 0.9487, 0.663, 0.5489, 0.8586, 0.5489, 0.905, 0.5359, 0.9129, 0.5359, 0.851, 0.6291, 0.8587, 0.589, 0.8355, 0.5895, 0.82, 0.6432, 0.851, 0.6291, 0.905, 0.6291, 0.8587, 0.6432, 0.851, 0.6432, 0.9129, 0.589, 0.8355, 0.5489, 0.8586, 0.5359, 0.851, 0.5895, 0.82, 0.589, 0.9282, 0.6291, 0.905, 0.6432, 0.9129, 0.5895, 0.9439, 0.4205, 0.2347, 0.4205, 0.3386, 0.405, 0.3386, 0.405, 0.2347, 0.405, 0.2347, 0.405, 0.3386, 0.3908, 0.3386, 0.3908, 0.2348, 0.3157, 0.009741, 0.3157, 0.1136, 0.3043, 0.1135, 0.3043, 0.009689, 0.3043, 0.009689, 0.3043, 0.1135, 0.2897, 0.1135, 0.2897, 0.009663, 0.2897, 0.009663, 0.2897, 0.1135, 0.2743, 0.1135, 0.2743, 0.009666, 0.2743, 0.009666, 0.2743, 0.1135, 0.2603, 0.1135, 0.2603, 0.009698, 0.3878, 0.007888, 0.3878, 0.1117, 0.3769, 0.1117, 0.3769, 0.007842, 0.3769, 0.007842, 0.3769, 0.1117, 0.3626, 0.1116, 0.3626, 0.007817, 0.3626, 0.007817, 0.3626, 0.1116, 0.3471, 0.1116, 0.3471, 0.007817, 0.3471, 0.007817, 0.3471, 0.1116, 0.3329, 0.1117, 0.3329, 0.007842, 0.4477, 0.1252, 0.4477, 0.2291, 0.4366, 0.229, 0.4366, 0.1252, 0.4366, 0.1252, 0.4366, 0.229, 0.4223, 0.229, 0.4223, 0.1252, 0.4223, 0.1252, 0.4223, 0.229, 0.4068, 0.229, 0.4068, 0.1252, 0.4068, 0.1252, 0.4068, 0.229, 0.3926, 0.229, 0.3926, 0.1252, 0.4458, 0.2348, 0.4458, 0.3386, 0.4348, 0.3386, 0.4348, 0.2348, 0.4348, 0.2348, 0.4348, 0.3386, 0.4205, 0.3386, 0.4205, 0.2347, 0.345, 0.4474, 0.3712, 0.4473, 0.3713, 0.5531, 0.3452, 0.5532, 0.898, 0.02525, 0.9272, 0.02521, 0.9273, 0.131, 0.8982, 0.131, 0.9535, 0.02525, 0.9716, 0.02537, 0.9715, 0.1311, 0.9534, 0.131, 0.9272, 0.02521, 0.9535, 0.02525, 0.9534, 0.131, 0.9273, 0.131, 0.3213, 0.8876, 0.3404, 0.8881, 0.3408, 0.9938, 0.3218, 0.9933, 0.3455, 0.5726, 0.371, 0.573, 0.3713, 0.6787, 0.3459, 0.6783, 0.8716, 0.02537, 0.898, 0.02525, 0.8982, 0.131, 0.872, 0.1311, 0.371, 0.573, 0.4002, 0.573, 0.4003, 0.6787, 0.3713, 0.6787, 0.3965, 0.8883, 0.4222, 0.8879, 0.4222, 0.9936, 0.3966, 0.994, 0.4002, 0.573, 0.4272, 0.5726, 0.4272, 0.6783, 0.4003, 0.6787, 0.3673, 0.8884, 0.3965, 0.8883, 0.3966, 0.994, 0.3675, 0.9941, 0.3712, 0.4473, 0.4005, 0.4473, 0.4004, 0.5531, 0.3713, 0.5531, 0.3404, 0.8881, 0.3673, 0.8884, 0.3675, 0.9941, 0.3408, 0.9938, 0.4005, 0.4473, 0.4268, 0.4474, 0.4266, 0.5532, 0.4004, 0.5531, 0.306, 0.7954, 0.3061, 0.8214, 0.2618, 0.8199, 0.2617, 0.7949, 0.306, 0.7407, 0.306, 0.7666, 0.2616, 0.7672, 0.2617, 0.7423, 0.3069, 0.6819, 0.307, 0.7078, 0.2626, 0.7062, 0.2626, 0.6813, 0.2625, 0.9344, 0.2621, 0.909, 0.3065, 0.9082, 0.3069, 0.9326, 0.2621, 0.909, 0.2619, 0.8803, 0.3063, 0.8805, 0.3065, 0.9082, 0.306, 0.7666, 0.306, 0.7954, 0.2617, 0.7949, 0.2616, 0.7672, 0.2619, 0.8803, 0.2621, 0.8538, 0.3065, 0.8551, 0.3063, 0.8805, 0.3061, 0.7228, 0.306, 0.7407, 0.2617, 0.7423, 0.2618, 0.7251, 0.2621, 0.8538, 0.2625, 0.8349, 0.3069, 0.8369, 0.3065, 0.8551, 0.2567, 0.6101, 0.2563, 0.5835, 0.3008, 0.583, 0.3012, 0.6086, 0.3069, 0.6531, 0.3069, 0.6819, 0.2626, 0.6813, 0.2626, 0.6536, 0.2563, 0.5835, 0.2563, 0.5547, 0.3008, 0.5553, 0.3008, 0.583, 0.307, 0.6271, 0.3069, 0.6531, 0.2626, 0.6536, 0.2626, 0.6286, 0.2563, 0.5547, 0.2567, 0.5296, 0.3012, 0.5312, 0.3008, 0.5553])
me_cilindro.materials.append(mat_material_001)
me_cilindro.update()

# ---- objects
ob_cilindro = bpy.data.objects.new('Cilindro', me_cilindro)

# ---- transforms, parenting, visibility, modifiers, constraints
ob_cilindro.location = (0.0, 0.0, 0.0)
ob_cilindro.scale = (0.346, 0.346, 0.346)

# ---- collection membership
col_collection.objects.link(ob_cilindro)

# ---- scene / render settings (as saved in the file)
scene.frame_start = 1; scene.frame_end = 250; scene.frame_set(1)
scene.render.engine = 'BLENDER_EEVEE_NEXT'
scene.cycles.use_denoising = False
scene.cycles.samples = 128
scene.cycles.sampling_pattern = 'TABULATED_SOBOL'
scene.cycles.use_adaptive_sampling = False
scene.cycles.use_light_tree = False
scene.view_settings.view_transform = 'Filmic'
bpy.context.view_layer.update()

# ---- added for rendering (the .blend has no active camera and no usable light): camera, sun
cam_auto = bpy.data.cameras.new('AutoCamera')
cam_auto.lens = 50.0
cam_auto.sensor_width = 36.0
cam_auto.clip_end = 1000.0
ob_auto_camera = bpy.data.objects.new('AutoCamera', cam_auto)
scene.collection.objects.link(ob_auto_camera)
ob_auto_camera.location = (9.11403, -9.43633, 9.46269)
ob_auto_camera.rotation_euler = (1.09748, -7.21219e-08, 0.694738)
scene.camera = ob_auto_camera
light_auto_sun = bpy.data.lights.new('AutoSun', 'SUN')
light_auto_sun.energy = 3.0
light_auto_sun.angle = 0.0523599
ob_auto_sun = bpy.data.objects.new('AutoSun', light_auto_sun)
scene.collection.objects.link(ob_auto_sun)
ob_auto_sun.rotation_euler = (0.872665, 0.174533, 0.523599)
bpy.context.view_layer.update()
